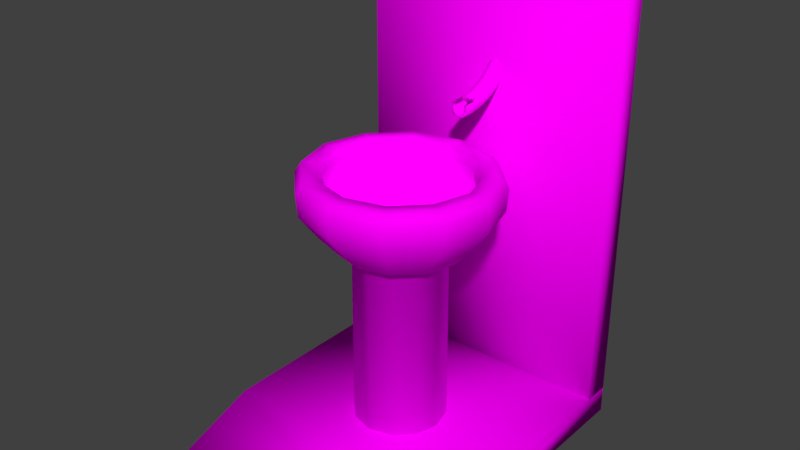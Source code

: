 # Source: fountain.blend  (saved by Blender 2.79.0; exported with 4.5.12 LTS)
import bpy
from mathutils import Matrix  # noqa: F401  (used for matrix-valued properties, if any)

bpy.ops.wm.read_factory_settings(use_empty=True)
scene = bpy.context.scene
scene.name = 'Scene'

# ---- collections
col_collection_1 = bpy.data.collections.new('Collection 1'); scene.collection.children.link(col_collection_1)

# ---- images (referenced by path relative to the original .blend; pixels are not part of the script)
import os
ASSET_DIR = os.environ.get("B2B_ASSET_DIR", "")  # directory of the original .blend (textures are referenced by path, not embedded)
HERE = os.path.dirname(os.path.abspath(__file__))  # packed textures are extracted next to this script under _unpacked/

def load_image(name, relpath, width, height, colorspace="sRGB"):
    """Load a texture the original file referenced (path relative to the .blend, or extracted next to this script)."""
    p = next((c for c in (os.path.join(HERE, relpath), os.path.join(ASSET_DIR, relpath)) if relpath and os.path.exists(c)), "")
    if p:
        img = bpy.data.images.load(p, check_existing=True)
        img.name = name
    else:  # same state as the original file: an image datablock whose file is absent (Cycles renders it pink)
        img = bpy.data.images.new(name, width, height)
        img.source = "FILE"
        img.filepath = "//" + (relpath or name)
    img.colorspace_settings.name = colorspace
    return img
img_marbre5_jpg = load_image('marbre5.jpg', 'marbre5.jpg', 1024, 1024, 'sRGB')

# ---- materials (node trees are filled in below, after node groups)
mat_material = bpy.data.materials.new('Material')
mat_material.alpha_threshold = 0.0
mat_material.roughness = 0.5

# ---- material node trees
mat_material.use_nodes = True; mat_material.node_tree.nodes.clear()
_N = mat_material.node_tree.nodes; _L = mat_material.node_tree.links
n0 = _N.new('ShaderNodeOutputMaterial'); n0.name = 'Material Output'; n0.location = (300, 300)
n1 = _N.new('ShaderNodeBsdfDiffuse'); n1.name = 'Diffuse BSDF'; n1.location = (10, 300)
n2 = _N.new('ShaderNodeTexImage'); n2.name = 'Image Texture'; n2.location = (-180, 300)
n2.width = 140
n2.image = img_marbre5_jpg
_L.new(n1.outputs[0], n0.inputs[0])
_L.new(n2.outputs[0], n1.inputs[0])
n0.is_active_output = True

# ---- world
world_world = bpy.data.worlds.new('World'); scene.world = world_world
world_world.color = (0.05088, 0.05088, 0.05088)
world_world.use_sun_shadow = False
world_world.sun_shadow_jitter_overblur = 0.0
world_world.cycles.sampling_method = 'MANUAL'

# ---- meshes
me_cylinder_002 = bpy.data.meshes.new('Cylinder.002')
me_cylinder_002.from_pydata([(0.1744, -0.1109, -0.8994), (0.1744, -0.1061, -0.1321), (0.1007, -0.1846, -0.8994), (0.1007, -0.1804, -0.1321), (1.029e-07, -0.2116, -0.8994), (1.027e-07, -0.2076, -0.1321), (-0.1007, -0.1846, -0.8994), (-0.1007, -0.1804, -0.1321), (-0.1744, -0.1109, -0.8994), (-0.1744, -0.1061, -0.1321), (0.235, -0.1349, -0.1018), (0.1357, -0.2346, -0.1018), (1.283e-07, -0.2712, -0.1018), (-0.1357, -0.2346, -0.1018), (-0.235, -0.1349, -0.1018), (0.3017, -0.1691, -0.02035), (0.1742, -0.2966, -0.02035), (1.548e-07, -0.3433, -0.02035), (-0.1742, -0.2966, -0.02035), (-0.3017, -0.1691, -0.02035), (0.3672, -0.2069, 0.08099), (0.212, -0.3621, 0.08098), (1.815e-07, -0.4189, 0.08097), (-0.212, -0.3621, 0.08098), (-0.3672, -0.2069, 0.08099), (0.3743, -0.211, 0.1754), (0.2161, -0.3693, 0.1754), (1.845e-07, -0.4272, 0.1754), (-0.2161, -0.3693, 0.1754), (-0.3743, -0.211, 0.1754), (0.3482, -0.1971, 0.2208), (0.201, -0.3444, 0.2208), (1.736e-07, -0.3983, 0.2208), (-0.201, -0.3444, 0.2208), (-0.3482, -0.1971, 0.2208), (0.2894, -0.1663, 0.2208), (0.1671, -0.2891, 0.2208), (1.471e-07, -0.3341, 0.2208), (-0.1671, -0.2891, 0.2208), (-0.2894, -0.1663, 0.2208), (0.2762, -0.159, 0.1746), (0.1595, -0.2764, 0.1746), (1.416e-07, -0.3193, 0.1746), (-0.1595, -0.2764, 0.1746), (-0.2762, -0.159, 0.1746), (0.2924, -0.1672, 0.1179), (0.1688, -0.2911, 0.1179), (1.488e-07, -0.3365, 0.1179), (-0.1688, -0.2911, 0.1179), (-0.2924, -0.1672, 0.1179), (0.2629, -0.1509, 0.07369), (0.1518, -0.2623, 0.0737), (1.363e-07, -0.303, 0.0737), (-0.1518, -0.2623, 0.0737), (-0.2629, -0.1509, 0.07369), (0.2153, -0.1236, 0.02582), (0.1243, -0.2151, 0.02582), (1.17e-07, -0.2485, 0.02582), (-0.1243, -0.2151, 0.02582), (-0.2153, -0.1236, 0.02582), (0.1407, -0.08698, -0.01161), (0.08121, -0.1472, -0.01161), (8.524e-08, -0.1692, -0.01161), (-0.08121, -0.1472, -0.01161), (-0.1407, -0.08698, -0.01161), (0.0522, -0.0404, -0.05279), (0.03014, -0.06247, -0.05279), (4.581e-08, -0.07054, -0.05279), (-0.03014, -0.06247, -0.05279), (-0.0522, -0.0404, -0.05279), (-0.2013, -0.01027, -0.8994), (-0.2013, -0.01027, -0.1321), (0.2013, -0.01027, -0.8994), (0.2013, -0.01027, -0.1321), (0.1744, 0.09041, -0.8994), (0.1744, 0.08555, -0.1321), (0.1007, 0.1641, -0.8994), (0.1007, 0.1599, -0.1321), (8.526e-08, 0.1911, -0.8994), (8.543e-08, 0.1871, -0.1321), (-0.1007, 0.1641, -0.8994), (-0.1007, 0.1599, -0.1321), (-0.1744, 0.09041, -0.8994), (-0.1744, 0.08555, -0.1321), (-0.2714, -0.01027, -0.1018), (0.2714, -0.01027, -0.1018), (0.235, 0.1144, -0.1018), (0.1357, 0.2141, -0.1018), (1.055e-07, 0.2506, -0.1018), (-0.1357, 0.2141, -0.1018), (-0.235, 0.1144, -0.1018), (-0.3483, -0.01027, -0.02035), (0.3476, -0.01027, -0.02293), (0.3017, 0.1486, -0.02035), (0.1742, 0.2761, -0.02035), (1.257e-07, 0.3227, -0.02035), (-0.1742, 0.2761, -0.02035), (-0.3017, 0.1486, -0.02035), (-0.424, -0.01027, 0.081), (0.424, -0.01027, 0.081), (0.3672, 0.1864, 0.08099), (0.212, 0.3416, 0.08098), (1.458e-07, 0.3984, 0.08097), (-0.212, 0.3416, 0.08098), (-0.3672, 0.1864, 0.08099), (-0.4322, -0.01027, 0.1755), (0.4322, -0.01027, 0.1755), (0.3743, 0.1905, 0.1754), (0.2161, 0.3487, 0.1754), (1.481e-07, 0.4066, 0.1754), (-0.2161, 0.3487, 0.1754), (-0.3743, 0.1905, 0.1754), (-0.4021, -0.01027, 0.2208), (0.4021, -0.01027, 0.2208), (0.3482, 0.1766, 0.2208), (0.201, 0.3238, 0.2208), (1.397e-07, 0.3777, 0.2208), (-0.201, 0.3238, 0.2208), (-0.3482, 0.1766, 0.2208), (-0.3342, -0.01027, 0.2208), (0.3342, -0.01027, 0.2208), (0.2894, 0.1458, 0.2208), (0.1671, 0.2686, 0.2208), (1.188e-07, 0.3135, 0.2208), (-0.1671, 0.2686, 0.2208), (-0.2894, 0.1458, 0.2208), (-0.3189, -0.01027, 0.1747), (0.3189, -0.01027, 0.1747), (0.2762, 0.1385, 0.1746), (0.1595, 0.2558, 0.1746), (1.146e-07, 0.2988, 0.1746), (-0.1595, 0.2558, 0.1746), (-0.2762, 0.1385, 0.1746), (-0.3376, -0.01027, 0.1179), (0.3376, -0.01027, 0.1179), (0.2924, 0.1466, 0.1179), (0.1688, 0.2706, 0.1179), (1.203e-07, 0.316, 0.1179), (-0.1688, 0.2706, 0.1179), (-0.2924, 0.1466, 0.1179), (-0.3036, -0.01027, 0.07368), (0.3073, -0.01027, 0.07615), (0.2629, 0.1304, 0.07369), (0.1518, 0.2418, 0.0737), (1.107e-07, 0.2825, 0.0737), (-0.1518, 0.2418, 0.0737), (-0.2629, 0.1304, 0.07369), (-0.2486, -0.01027, 0.02582), (0.2486, -0.01027, 0.02582), (0.2153, 0.103, 0.02582), (0.1243, 0.1945, 0.02582), (9.619e-08, 0.228, 0.02582), (-0.1243, 0.1945, 0.02582), (-0.2153, 0.103, 0.02582), (-0.1624, -0.01027, -0.01161), (0.1624, -0.01027, -0.01161), (0.1407, 0.06645, -0.01161), (0.08121, 0.1267, -0.01161), (7.134e-08, 0.1487, -0.01161), (-0.08121, 0.1267, -0.01161), (-0.1407, 0.06645, -0.01161), (-0.06028, -0.01027, -0.05279), (0.06028, -0.01027, -0.05279), (0.0522, 0.01987, -0.05279), (0.03014, 0.04194, -0.05279), (4.054e-08, 0.05001, -0.05279), (-0.03014, 0.04194, -0.05279), (-0.0522, 0.01987, -0.05279), (-0.006284, 0.3195, 0.3817), (-0.006284, 0.5867, 0.5087), (-0.005536, 0.3189, 0.3741), (-0.005536, 0.5866, 0.4983), (-0.003321, 0.3183, 0.3668), (-0.003321, 0.5865, 0.4882), (0.0002756, 0.3178, 0.3601), (0.0002756, 0.5864, 0.479), (0.005116, 0.3174, 0.3543), (0.005116, 0.5863, 0.4708), (0.01101, 0.317, 0.3494), (0.01101, 0.5862, 0.4642), (0.01774, 0.3167, 0.3458), (0.01774, 0.5861, 0.4592), (0.02505, 0.3166, 0.3436), (0.02505, 0.5861, 0.4562), (0.03264, 0.3165, 0.3429), (0.03264, 0.5861, 0.4551), (0.04023, 0.3166, 0.3436), (0.04023, 0.5861, 0.4562), (0.04754, 0.3167, 0.3458), (0.04754, 0.5861, 0.4592), (0.05427, 0.317, 0.3494), (0.05427, 0.5862, 0.4642), (0.06016, 0.3174, 0.3543), (0.06016, 0.5863, 0.4708), (0.065, 0.3178, 0.3601), (0.065, 0.5864, 0.479), (0.0686, 0.3183, 0.3668), (0.0686, 0.5865, 0.4882), (0.07082, 0.3189, 0.3741), (0.07082, 0.5866, 0.4983), (0.07156, 0.3195, 0.3817), (0.07156, 0.5867, 0.5087), (0.07082, 0.3201, 0.3893), (0.07082, 0.5868, 0.5192), (0.0686, 0.3206, 0.3965), (0.0686, 0.5869, 0.5293), (0.065, 0.3211, 0.4033), (0.065, 0.587, 0.5385), (0.06016, 0.5871, 0.5467), (0.05426, 0.5872, 0.5533), (0.04754, 0.5872, 0.5583), (0.04023, 0.5873, 0.5613), (0.03264, 0.5873, 0.5624), (0.02505, 0.5873, 0.5613), (0.01774, 0.5872, 0.5583), (0.01101, 0.5872, 0.5533), (0.005116, 0.5871, 0.5467), (0.0002756, 0.3211, 0.4033), (0.0002756, 0.587, 0.5385), (-0.003321, 0.3206, 0.3965), (-0.003321, 0.5869, 0.5293), (-0.005536, 0.3201, 0.3893), (-0.005536, 0.5868, 0.5192), (-0.006284, 0.371, 0.3822), (-0.006284, 0.4217, 0.3917), (-0.006284, 0.47, 0.4097), (-0.006284, 0.5144, 0.4358), (-0.006284, 0.5537, 0.4691), (-0.005536, 0.5591, 0.4638), (-0.005536, 0.5188, 0.4296), (-0.005536, 0.4732, 0.4028), (-0.005536, 0.4237, 0.3843), (-0.005536, 0.3718, 0.3747), (-0.003321, 0.5643, 0.4586), (-0.003321, 0.5231, 0.4236), (-0.003321, 0.4764, 0.3962), (-0.003321, 0.4257, 0.3773), (-0.003321, 0.3725, 0.3674), (0.0002756, 0.5691, 0.4539), (0.0002756, 0.527, 0.4181), (0.0002756, 0.4793, 0.3901), (0.0002756, 0.4275, 0.3708), (0.0002756, 0.3731, 0.3607), (0.005116, 0.5733, 0.4498), (0.005116, 0.5304, 0.4133), (0.005116, 0.4818, 0.3848), (0.005116, 0.429, 0.3651), (0.005116, 0.3737, 0.3548), (0.01101, 0.5767, 0.4463), (0.01101, 0.5332, 0.4094), (0.01101, 0.4839, 0.3804), (0.01101, 0.4303, 0.3605), (0.01101, 0.3742, 0.35), (0.01774, 0.5793, 0.4438), (0.01774, 0.5353, 0.4064), (0.01774, 0.4854, 0.3772), (0.01774, 0.4313, 0.357), (0.01774, 0.3745, 0.3464), (0.02505, 0.5809, 0.4423), (0.02505, 0.5365, 0.4046), (0.02505, 0.4864, 0.3752), (0.02505, 0.4319, 0.3549), (0.02505, 0.3747, 0.3442), (0.03264, 0.5814, 0.4417), (0.03264, 0.537, 0.404), (0.03264, 0.4867, 0.3745), (0.03264, 0.4321, 0.3541), (0.03264, 0.3748, 0.3435), (0.04023, 0.5809, 0.4423), (0.04023, 0.5365, 0.4046), (0.04023, 0.4864, 0.3752), (0.04023, 0.4319, 0.3549), (0.04023, 0.3747, 0.3442), (0.04754, 0.5793, 0.4438), (0.04754, 0.5353, 0.4064), (0.04754, 0.4854, 0.3772), (0.04754, 0.4313, 0.357), (0.04754, 0.3745, 0.3464), (0.05427, 0.5767, 0.4463), (0.05427, 0.5332, 0.4094), (0.05427, 0.4839, 0.3804), (0.05427, 0.4303, 0.3605), (0.05427, 0.3742, 0.35), (0.06016, 0.5733, 0.4498), (0.06016, 0.5304, 0.4133), (0.06016, 0.4818, 0.3848), (0.06016, 0.429, 0.3651), (0.06016, 0.3737, 0.3548), (0.065, 0.5691, 0.4539), (0.065, 0.527, 0.4181), (0.065, 0.4793, 0.3901), (0.065, 0.4275, 0.3708), (0.065, 0.3731, 0.3607), (0.0686, 0.5643, 0.4586), (0.0686, 0.5231, 0.4236), (0.0686, 0.4764, 0.3962), (0.0686, 0.4257, 0.3773), (0.0686, 0.3725, 0.3674), (0.07082, 0.5591, 0.4638), (0.07082, 0.5188, 0.4296), (0.07082, 0.4732, 0.4028), (0.07082, 0.4237, 0.3843), (0.07082, 0.3718, 0.3747), (0.07156, 0.5537, 0.4691), (0.07156, 0.5144, 0.4358), (0.07156, 0.47, 0.4097), (0.07156, 0.4217, 0.3917), (0.07156, 0.371, 0.3822), (0.07082, 0.5483, 0.4745), (0.07082, 0.5101, 0.4419), (0.07082, 0.4667, 0.4165), (0.07082, 0.4197, 0.399), (0.07082, 0.3703, 0.3898), (0.0686, 0.5432, 0.4796), (0.0686, 0.5058, 0.4479), (0.0686, 0.4636, 0.4231), (0.0686, 0.4177, 0.406), (0.0686, 0.3696, 0.3971), (0.065, 0.5384, 0.4843), (0.065, 0.5019, 0.4534), (0.065, 0.4607, 0.4292), (0.065, 0.4159, 0.4125), (0.065, 0.3689, 0.4038), (0.06016, 0.5342, 0.4885), (0.06016, 0.4985, 0.4582), (0.06016, 0.4582, 0.4345), (0.06016, 0.4143, 0.4182), (0.06016, 0.3683, 0.4096), (0.05427, 0.5307, 0.4919), (0.05427, 0.4957, 0.4621), (0.05427, 0.4561, 0.4389), (0.05427, 0.413, 0.4228), (0.05427, 0.3679, 0.4144), (0.04754, 0.5282, 0.4944), (0.04754, 0.4936, 0.4651), (0.04754, 0.4545, 0.4421), (0.04754, 0.4121, 0.4263), (0.04754, 0.3675, 0.418), (0.04023, 0.5266, 0.496), (0.04023, 0.4924, 0.4669), (0.04023, 0.4536, 0.4442), (0.04023, 0.4115, 0.4284), (0.04023, 0.3673, 0.4202), (0.03264, 0.5261, 0.4965), (0.03264, 0.4919, 0.4675), (0.03264, 0.4533, 0.4448), (0.03264, 0.4113, 0.4292), (0.03264, 0.3672, 0.421), (0.02505, 0.5266, 0.496), (0.02505, 0.4924, 0.4669), (0.02505, 0.4536, 0.4442), (0.02505, 0.4115, 0.4284), (0.02505, 0.3673, 0.4202), (0.01774, 0.5282, 0.4944), (0.01774, 0.4936, 0.4651), (0.01774, 0.4545, 0.4421), (0.01774, 0.4121, 0.4263), (0.01774, 0.3675, 0.418), (0.01101, 0.5307, 0.4919), (0.01101, 0.4957, 0.4621), (0.01101, 0.4561, 0.4389), (0.01101, 0.413, 0.4228), (0.01101, 0.3679, 0.4144), (0.005116, 0.5342, 0.4885), (0.005116, 0.4985, 0.4582), (0.005116, 0.4582, 0.4345), (0.005116, 0.4143, 0.4182), (0.005116, 0.3683, 0.4096), (0.0002756, 0.5384, 0.4843), (0.0002756, 0.5019, 0.4534), (0.0002756, 0.4607, 0.4292), (0.0002756, 0.4159, 0.4125), (0.0002756, 0.3689, 0.4038), (-0.003321, 0.5432, 0.4796), (-0.003321, 0.5058, 0.4479), (-0.003321, 0.4636, 0.4231), (-0.003321, 0.4177, 0.406), (-0.003321, 0.3696, 0.3971), (-0.005536, 0.5483, 0.4745), (-0.005536, 0.5101, 0.4419), (-0.005536, 0.4667, 0.4165), (-0.005536, 0.4197, 0.399), (-0.005536, 0.3703, 0.3898), (0.007857, 0.3195, 0.3817), (0.008333, 0.3191, 0.3769), (0.009744, 0.3188, 0.3722), (0.01203, 0.3184, 0.368), (0.01512, 0.3181, 0.3642), (0.01887, 0.3179, 0.3612), (0.02316, 0.3177, 0.3589), (0.02781, 0.3176, 0.3575), (0.03264, 0.3176, 0.357), (0.03747, 0.3176, 0.3575), (0.04212, 0.3177, 0.3589), (0.04641, 0.3179, 0.3612), (0.05016, 0.3181, 0.3642), (0.05325, 0.3184, 0.368), (0.05554, 0.3188, 0.3722), (0.05695, 0.3191, 0.3769), (0.05742, 0.3195, 0.3817), (0.05695, 0.3198, 0.3865), (0.05554, 0.3202, 0.3912), (0.05325, 0.3205, 0.3954), (0.01203, 0.3205, 0.3954), (0.009744, 0.3202, 0.3912), (0.008333, 0.3198, 0.3865), (0.007857, 0.3642, 0.3846), (0.008333, 0.3638, 0.3798), (0.009744, 0.3635, 0.3751), (0.01203, 0.3631, 0.3709), (0.01512, 0.3628, 0.3671), (0.01887, 0.3626, 0.364), (0.02316, 0.3624, 0.3618), (0.02781, 0.3623, 0.3603), (0.03264, 0.3623, 0.3599), (0.03747, 0.3623, 0.3603), (0.04212, 0.3624, 0.3618), (0.04641, 0.3626, 0.364), (0.05016, 0.3628, 0.3671), (0.05325, 0.3631, 0.3709), (0.05554, 0.3635, 0.3751), (0.05695, 0.3638, 0.3798), (0.05742, 0.3642, 0.3846), (0.05695, 0.3645, 0.3894), (0.05554, 0.3649, 0.394), (0.05325, 0.3652, 0.3983), (0.05016, 0.3655, 0.4021), (0.04641, 0.3657, 0.4051), (0.04212, 0.3659, 0.4074), (0.03747, 0.366, 0.4088), (0.03264, 0.3661, 0.4093), (0.02781, 0.366, 0.4088), (0.02316, 0.3659, 0.4074), (0.01887, 0.3657, 0.4051), (0.01512, 0.3655, 0.4021), (0.01203, 0.3652, 0.3983), (0.009744, 0.3649, 0.394), (0.008333, 0.3645, 0.3894), (0.01154, 0.4039, 0.3846), (0.01195, 0.4036, 0.3805), (0.01315, 0.4033, 0.3765), (0.0151, 0.403, 0.3729), (0.01772, 0.4028, 0.3697), (0.02092, 0.4026, 0.3671), (0.02457, 0.4024, 0.3651), (0.02852, 0.4023, 0.3639), (0.03264, 0.4023, 0.3635), (0.03676, 0.4023, 0.3639), (0.04071, 0.4024, 0.3651), (0.04436, 0.4026, 0.3671), (0.04756, 0.4028, 0.3697), (0.05018, 0.403, 0.3729), (0.05213, 0.4033, 0.3765), (0.05333, 0.4036, 0.3805), (0.05374, 0.4039, 0.3846), (0.05333, 0.4042, 0.3887), (0.05213, 0.4045, 0.3926), (0.05018, 0.4048, 0.3963), (0.04756, 0.405, 0.3995), (0.04436, 0.4052, 0.4021), (0.04071, 0.4054, 0.404), (0.03676, 0.4055, 0.4052), (0.03264, 0.4055, 0.4056), (0.02852, 0.4055, 0.4052), (0.02457, 0.4054, 0.404), (0.02092, 0.4052, 0.4021), (0.01772, 0.405, 0.3995), (0.0151, 0.4048, 0.3963), (0.01315, 0.4045, 0.3926), (0.01195, 0.4042, 0.3887), (0.6, 0.5543, -0.8994), (0.6, 0.5543, 0.9806), (-0.6, 0.5543, -0.8994), (-0.6, 0.5543, 0.9806), (0.6, 0.6742, -0.8994), (0.6, 0.6742, 0.9806), (-0.6, 0.6742, -0.8994), (-0.6, 0.6742, 0.9806), (0.6, -0.3591, -0.8994), (0.6, 0.6742, -0.8994), (-0.6, -0.3591, -0.8994), (-0.6, 0.6742, -0.8994), (0.6, -0.6946, -1.019), (0.6, 0.6742, -1.019), (-0.6, -0.6946, -1.019), (-0.6, 0.6742, -1.019)], [], [(72, 73, 1, 0), (0, 1, 3, 2), (2, 3, 5, 4), (4, 5, 7, 6), (3, 1, 10, 11), (6, 7, 9, 8), (8, 9, 71, 70), (70, 72, 0, 2, 4, 6, 8), (1, 73, 85, 10), (71, 9, 14, 84), (9, 7, 13, 14), (7, 5, 12, 13), (5, 3, 11, 12), (84, 14, 19, 91), (12, 11, 16, 17), (13, 12, 17, 18), (10, 85, 92, 15), (14, 13, 18, 19), (11, 10, 15, 16), (21, 20, 25, 26), (91, 19, 24, 98), (17, 16, 21, 22), (18, 17, 22, 23), (15, 92, 99, 20), (19, 18, 23, 24), (16, 15, 20, 21), (98, 24, 29, 105), (22, 21, 26, 27), (23, 22, 27, 28), (20, 99, 106, 25), (24, 23, 28, 29), (34, 33, 38, 39), (26, 25, 30, 31), (105, 29, 34, 112), (27, 26, 31, 32), (28, 27, 32, 33), (25, 106, 113, 30), (29, 28, 33, 34), (31, 30, 35, 36), (112, 34, 39, 119), (32, 31, 36, 37), (33, 32, 37, 38), (30, 113, 120, 35), (39, 38, 43, 44), (36, 35, 40, 41), (119, 39, 44, 126), (37, 36, 41, 42), (38, 37, 42, 43), (35, 120, 127, 40), (45, 134, 141, 50), (44, 43, 48, 49), (41, 40, 45, 46), (126, 44, 49, 133), (42, 41, 46, 47), (43, 42, 47, 48), (40, 127, 134, 45), (50, 141, 148, 55), (49, 48, 53, 54), (46, 45, 50, 51), (133, 49, 54, 140), (47, 46, 51, 52), (48, 47, 52, 53), (58, 57, 62, 63), (54, 53, 58, 59), (51, 50, 55, 56), (140, 54, 59, 147), (52, 51, 56, 57), (53, 52, 57, 58), (55, 148, 155, 60), (59, 58, 63, 64), (56, 55, 60, 61), (147, 59, 64, 154), (57, 56, 61, 62), (64, 63, 68, 69), (61, 60, 65, 66), (154, 64, 69, 161), (62, 61, 66, 67), (63, 62, 67, 68), (60, 155, 162, 65), (162, 161, 69, 68, 67, 66, 65), (72, 74, 75, 73), (74, 76, 77, 75), (76, 78, 79, 77), (78, 80, 81, 79), (77, 87, 86, 75), (80, 82, 83, 81), (82, 70, 71, 83), (70, 82, 80, 78, 76, 74, 72), (75, 86, 85, 73), (71, 84, 90, 83), (83, 90, 89, 81), (81, 89, 88, 79), (79, 88, 87, 77), (84, 91, 97, 90), (88, 95, 94, 87), (89, 96, 95, 88), (86, 93, 92, 85), (90, 97, 96, 89), (87, 94, 93, 86), (101, 108, 107, 100), (91, 98, 104, 97), (95, 102, 101, 94), (96, 103, 102, 95), (93, 100, 99, 92), (97, 104, 103, 96), (94, 101, 100, 93), (98, 105, 111, 104), (102, 109, 108, 101), (103, 110, 109, 102), (100, 107, 106, 99), (104, 111, 110, 103), (118, 125, 124, 117), (108, 115, 114, 107), (105, 112, 118, 111), (109, 116, 115, 108), (110, 117, 116, 109), (107, 114, 113, 106), (111, 118, 117, 110), (115, 122, 121, 114), (112, 119, 125, 118), (116, 123, 122, 115), (117, 124, 123, 116), (114, 121, 120, 113), (125, 132, 131, 124), (122, 129, 128, 121), (119, 126, 132, 125), (123, 130, 129, 122), (124, 131, 130, 123), (121, 128, 127, 120), (135, 142, 141, 134), (132, 139, 138, 131), (129, 136, 135, 128), (126, 133, 139, 132), (130, 137, 136, 129), (131, 138, 137, 130), (128, 135, 134, 127), (142, 149, 148, 141), (139, 146, 145, 138), (136, 143, 142, 135), (133, 140, 146, 139), (137, 144, 143, 136), (138, 145, 144, 137), (152, 159, 158, 151), (146, 153, 152, 145), (143, 150, 149, 142), (140, 147, 153, 146), (144, 151, 150, 143), (145, 152, 151, 144), (149, 156, 155, 148), (153, 160, 159, 152), (150, 157, 156, 149), (147, 154, 160, 153), (151, 158, 157, 150), (160, 167, 166, 159), (157, 164, 163, 156), (154, 161, 167, 160), (158, 165, 164, 157), (159, 166, 165, 158), (156, 163, 162, 155), (162, 163, 164, 165, 166, 167, 161), (227, 169, 171, 228), (228, 171, 173, 233), (233, 173, 175, 238), (238, 175, 177, 243), (243, 177, 179, 248), (248, 179, 181, 253), (253, 181, 183, 258), (258, 183, 185, 263), (263, 185, 187, 268), (268, 187, 189, 273), (273, 189, 191, 278), (278, 191, 193, 283), (283, 193, 195, 288), (288, 195, 197, 293), (293, 197, 199, 298), (298, 199, 201, 303), (303, 201, 203, 308), (308, 203, 205, 313), (313, 205, 207, 318), (318, 207, 208, 323), (323, 208, 209, 328), (328, 209, 210, 333), (333, 210, 211, 338), (338, 211, 212, 343), (343, 212, 213, 348), (348, 213, 214, 353), (353, 214, 215, 358), (358, 215, 216, 363), (363, 216, 218, 368), (368, 218, 220, 373), (171, 169, 222, 220, 218, 216, 215, 214, 213, 212, 211, 210, 209, 208, 207, 205, 203, 201, 199, 197, 195, 193, 191, 189, 187, 185, 183, 181, 179, 177, 175, 173), (373, 220, 222, 378), (378, 222, 169, 227), (198, 200, 399, 398), (221, 382, 223, 168), (382, 381, 224, 223), (381, 380, 225, 224), (380, 379, 226, 225), (379, 378, 227, 226), (219, 377, 382, 221), (377, 376, 381, 382), (376, 375, 380, 381), (375, 374, 379, 380), (374, 373, 378, 379), (217, 372, 377, 219), (372, 371, 376, 377), (371, 370, 375, 376), (370, 369, 374, 375), (369, 368, 373, 374), (367, 366, 371, 372), (366, 365, 370, 371), (365, 364, 369, 370), (364, 363, 368, 369), (362, 361, 366, 367), (361, 360, 365, 366), (360, 359, 364, 365), (359, 358, 363, 364), (357, 356, 361, 362), (356, 355, 360, 361), (355, 354, 359, 360), (354, 353, 358, 359), (352, 351, 356, 357), (351, 350, 355, 356), (350, 349, 354, 355), (349, 348, 353, 354), (347, 346, 351, 352), (346, 345, 350, 351), (345, 344, 349, 350), (344, 343, 348, 349), (342, 341, 346, 347), (341, 340, 345, 346), (340, 339, 344, 345), (339, 338, 343, 344), (337, 336, 341, 342), (336, 335, 340, 341), (335, 334, 339, 340), (334, 333, 338, 339), (332, 331, 336, 337), (331, 330, 335, 336), (330, 329, 334, 335), (329, 328, 333, 334), (327, 326, 331, 332), (326, 325, 330, 331), (325, 324, 329, 330), (324, 323, 328, 329), (322, 321, 326, 327), (321, 320, 325, 326), (320, 319, 324, 325), (319, 318, 323, 324), (204, 317, 322, 206), (317, 316, 321, 322), (316, 315, 320, 321), (315, 314, 319, 320), (314, 313, 318, 319), (202, 312, 317, 204), (312, 311, 316, 317), (311, 310, 315, 316), (310, 309, 314, 315), (309, 308, 313, 314), (200, 307, 312, 202), (307, 306, 311, 312), (306, 305, 310, 311), (305, 304, 309, 310), (304, 303, 308, 309), (198, 302, 307, 200), (302, 301, 306, 307), (301, 300, 305, 306), (300, 299, 304, 305), (299, 298, 303, 304), (196, 297, 302, 198), (297, 296, 301, 302), (296, 295, 300, 301), (295, 294, 299, 300), (294, 293, 298, 299), (194, 292, 297, 196), (292, 291, 296, 297), (291, 290, 295, 296), (290, 289, 294, 295), (289, 288, 293, 294), (192, 287, 292, 194), (287, 286, 291, 292), (286, 285, 290, 291), (285, 284, 289, 290), (284, 283, 288, 289), (190, 282, 287, 192), (282, 281, 286, 287), (281, 280, 285, 286), (280, 279, 284, 285), (279, 278, 283, 284), (188, 277, 282, 190), (277, 276, 281, 282), (276, 275, 280, 281), (275, 274, 279, 280), (274, 273, 278, 279), (186, 272, 277, 188), (272, 271, 276, 277), (271, 270, 275, 276), (270, 269, 274, 275), (269, 268, 273, 274), (184, 267, 272, 186), (267, 266, 271, 272), (266, 265, 270, 271), (265, 264, 269, 270), (264, 263, 268, 269), (182, 262, 267, 184), (262, 261, 266, 267), (261, 260, 265, 266), (260, 259, 264, 265), (259, 258, 263, 264), (180, 257, 262, 182), (257, 256, 261, 262), (256, 255, 260, 261), (255, 254, 259, 260), (254, 253, 258, 259), (178, 252, 257, 180), (252, 251, 256, 257), (251, 250, 255, 256), (250, 249, 254, 255), (249, 248, 253, 254), (176, 247, 252, 178), (247, 246, 251, 252), (246, 245, 250, 251), (245, 244, 249, 250), (244, 243, 248, 249), (174, 242, 247, 176), (242, 241, 246, 247), (241, 240, 245, 246), (240, 239, 244, 245), (239, 238, 243, 244), (172, 237, 242, 174), (237, 236, 241, 242), (236, 235, 240, 241), (235, 234, 239, 240), (234, 233, 238, 239), (170, 232, 237, 172), (232, 231, 236, 237), (231, 230, 235, 236), (230, 229, 234, 235), (229, 228, 233, 234), (168, 223, 232, 170), (223, 224, 231, 232), (224, 225, 230, 231), (225, 226, 229, 230), (226, 227, 228, 229), (172, 174, 386, 385), (190, 192, 395, 394), (217, 219, 404, 403), (182, 184, 391, 390), (200, 202, 400, 399), (174, 176, 387, 386), (192, 194, 396, 395), (219, 221, 405, 404), (184, 186, 392, 391), (202, 204, 401, 400), (176, 178, 388, 387), (194, 196, 397, 396), (168, 170, 384, 383), (221, 168, 383, 405), (186, 188, 393, 392), (204, 206, 402, 401), (178, 180, 389, 388), (196, 198, 398, 397), (170, 172, 385, 384), (188, 190, 394, 393), (180, 182, 390, 389), (429, 430, 462, 461), (389, 390, 413, 412), (390, 391, 414, 413), (391, 392, 415, 414), (392, 393, 416, 415), (393, 394, 417, 416), (394, 395, 418, 417), (395, 396, 419, 418), (396, 397, 420, 419), (383, 384, 407, 406), (397, 398, 421, 420), (384, 385, 408, 407), (398, 399, 422, 421), (385, 386, 409, 408), (403, 404, 436, 435), (399, 400, 423, 422), (386, 387, 410, 409), (404, 405, 437, 436), (400, 401, 424, 423), (387, 388, 411, 410), (405, 383, 406, 437), (401, 402, 425, 424), (388, 389, 412, 411), (362, 435, 403), (327, 206, 332), (332, 402, 425), (217, 362, 403), (337, 342, 428), (362, 217, 367), (367, 217, 372), (337, 426, 332), (426, 425, 332), (206, 402, 332), (426, 337, 427), (427, 337, 428), (347, 429, 342), (434, 433, 357), (430, 429, 347), (352, 431, 347), (327, 322, 206), (357, 432, 352), (429, 428, 342), (433, 432, 357), (362, 434, 357), (431, 430, 347), (435, 434, 362), (432, 431, 352), (438, 439, 440, 441, 442, 443, 444, 445, 446, 447, 448, 449, 450, 451, 452, 453, 454, 455, 456, 457, 458, 459, 460, 461, 462, 463, 464, 465, 466, 467, 468, 469), (416, 417, 449, 448), (430, 431, 463, 462), (417, 418, 450, 449), (431, 432, 464, 463), (418, 419, 451, 450), (432, 433, 465, 464), (419, 420, 452, 451), (406, 407, 439, 438), (433, 434, 466, 465), (420, 421, 453, 452), (407, 408, 440, 439), (434, 435, 467, 466), (421, 422, 454, 453), (408, 409, 441, 440), (435, 436, 468, 467), (422, 423, 455, 454), (409, 410, 442, 441), (436, 437, 469, 468), (423, 424, 456, 455), (410, 411, 443, 442), (437, 406, 438, 469), (424, 425, 457, 456), (411, 412, 444, 443), (425, 426, 458, 457), (412, 413, 445, 444), (426, 427, 459, 458), (413, 414, 446, 445), (427, 428, 460, 459), (414, 415, 447, 446), (428, 429, 461, 460), (415, 416, 448, 447), (470, 471, 473, 472), (472, 473, 477, 476), (476, 477, 475, 474), (474, 475, 471, 470), (472, 476, 474, 470), (477, 473, 471, 475), (478, 479, 481, 480), (480, 481, 485, 484), (484, 485, 483, 482), (482, 483, 479, 478), (480, 484, 482, 478), (485, 481, 479, 483)])
me_cylinder_002.polygons.foreach_set('use_smooth', [True] * 456)
_uv = me_cylinder_002.uv_layers.new(name='UVMap')
_uv.uv.foreach_set('vector', [0.5756, 0.1587, 0.577, 0.03123, 0.6053, 0.03275, 0.6053, 0.1602, 0.6277, 0.03576, 0.6277, 0.1631, 0.6053, 0.16, 0.6053, 0.03275, 0.6583, 0.03685, 0.6583, 0.1641, 0.6277, 0.163, 0.6277, 0.03576, 0.6889, 0.03576, 0.6889, 0.163, 0.6583, 0.1641, 0.6583, 0.03685, 0.7322, 0.5791, 0.7005, 0.5791, 0.6933, 0.5593, 0.736, 0.5593, 0.6889, 0.163, 0.6901, 0.03487, 0.7129, 0.03463, 0.7114, 0.1628, 0.7114, 0.1628, 0.7129, 0.03463, 0.7421, 0.03454, 0.7421, 0.1627, 0.9046, 0.1617, 0.9362, 0.03792, 0.9635, 0.05445, 0.9793, 0.08314, 0.9793, 0.1163, 0.9635, 0.145, 0.9362, 0.1617, 0.7005, 0.5791, 0.6741, 0.5944, 0.6588, 0.5789, 0.6933, 0.5593, 0.7605, 0.6852, 0.7752, 0.6577, 0.7941, 0.6652, 0.7752, 0.7013, 0.7752, 0.6577, 0.7754, 0.6244, 0.7942, 0.6205, 0.7941, 0.6652, 0.7754, 0.6244, 0.7596, 0.5957, 0.7729, 0.5818, 0.7942, 0.6205, 0.7596, 0.5957, 0.7322, 0.5791, 0.736, 0.5593, 0.7729, 0.5818, 0.7752, 0.7013, 0.7941, 0.6652, 0.8149, 0.6734, 0.7909, 0.7195, 0.7729, 0.5818, 0.736, 0.5593, 0.7403, 0.5376, 0.7876, 0.5665, 0.7942, 0.6205, 0.7729, 0.5818, 0.7876, 0.5665, 0.8149, 0.6162, 0.6933, 0.5593, 0.6588, 0.5789, 0.6417, 0.5626, 0.6856, 0.5374, 0.7941, 0.6652, 0.7942, 0.6205, 0.8149, 0.6162, 0.8149, 0.6734, 0.736, 0.5593, 0.6933, 0.5593, 0.6856, 0.5374, 0.7403, 0.5376, 0.8884, 0.6918, 0.8928, 0.6423, 0.9075, 0.6395, 0.903, 0.69, 0.7909, 0.7195, 0.8149, 0.6734, 0.8361, 0.6808, 0.8061, 0.7376, 0.7876, 0.5665, 0.7403, 0.5376, 0.7452, 0.5155, 0.8028, 0.5506, 0.8149, 0.6162, 0.7876, 0.5665, 0.8028, 0.5506, 0.8361, 0.6111, 0.6856, 0.5374, 0.6417, 0.5626, 0.6243, 0.5464, 0.6787, 0.5152, 0.8149, 0.6734, 0.8149, 0.6162, 0.8361, 0.6111, 0.8361, 0.6808, 0.7403, 0.5376, 0.6856, 0.5374, 0.6787, 0.5152, 0.7452, 0.5155, 0.9418, 0.7033, 0.9418, 0.766, 0.9267, 0.7673, 0.9267, 0.7032, 0.8884, 0.7593, 0.8884, 0.6918, 0.903, 0.69, 0.903, 0.7588, 0.8928, 0.8267, 0.8884, 0.7593, 0.903, 0.7588, 0.9075, 0.8275, 0.8586, 0.64, 0.8552, 0.7007, 0.8399, 0.7001, 0.8435, 0.6382, 0.9418, 0.766, 0.9421, 0.8158, 0.9271, 0.818, 0.9267, 0.7673, 0.6788, 0.2418, 0.7416, 0.2422, 0.7371, 0.2622, 0.6848, 0.262, 0.8368, 0.3305, 0.8368, 0.4016, 0.8275, 0.3993, 0.8275, 0.3331, 0.6217, 0.264, 0.677, 0.2323, 0.6788, 0.2418, 0.6274, 0.2713, 0.803, 0.2688, 0.8368, 0.3305, 0.8275, 0.3331, 0.7961, 0.2757, 0.7445, 0.2328, 0.803, 0.2688, 0.7961, 0.2757, 0.7416, 0.2422, 0.8368, 0.4016, 0.8063, 0.4595, 0.7991, 0.4531, 0.8275, 0.3993, 0.677, 0.2323, 0.7445, 0.2328, 0.7416, 0.2422, 0.6788, 0.2418, 0.8275, 0.3331, 0.8275, 0.3993, 0.8084, 0.3928, 0.8085, 0.3378, 0.6274, 0.2713, 0.6788, 0.2418, 0.6848, 0.262, 0.6419, 0.2867, 0.7961, 0.2757, 0.8275, 0.3331, 0.8085, 0.3378, 0.7824, 0.29, 0.7416, 0.2422, 0.7961, 0.2757, 0.7824, 0.29, 0.7371, 0.2622, 0.8275, 0.3993, 0.7991, 0.4531, 0.7846, 0.4378, 0.8084, 0.3928, 0.9347, 0.4761, 0.9374, 0.5186, 0.9305, 0.5146, 0.9279, 0.4741, 0.8892, 0.3409, 0.889, 0.3796, 0.8817, 0.382, 0.8819, 0.345, 0.9347, 0.4254, 0.9347, 0.4761, 0.9279, 0.4741, 0.9278, 0.4257, 0.9093, 0.415, 0.9113, 0.4682, 0.9047, 0.4658, 0.9027, 0.415, 0.9113, 0.3619, 0.9093, 0.415, 0.9027, 0.415, 0.9047, 0.3643, 0.889, 0.3796, 0.889, 0.4292, 0.8817, 0.4292, 0.8817, 0.382, 0.7993, 0.3887, 0.7783, 0.4288, 0.7732, 0.4223, 0.7914, 0.3856, 0.9279, 0.4741, 0.9305, 0.5146, 0.921, 0.5189, 0.9183, 0.476, 0.9047, 0.4658, 0.91, 0.5029, 0.9007, 0.5081, 0.895, 0.4687, 0.9278, 0.4257, 0.9279, 0.4741, 0.9183, 0.476, 0.9183, 0.425, 0.9027, 0.415, 0.9047, 0.4658, 0.895, 0.4687, 0.893, 0.415, 0.9047, 0.3643, 0.9027, 0.415, 0.893, 0.415, 0.895, 0.3613, 0.8817, 0.382, 0.8817, 0.4292, 0.8725, 0.4292, 0.8725, 0.3794, 0.7914, 0.3856, 0.7732, 0.4223, 0.7629, 0.4101, 0.778, 0.3811, 0.6887, 0.272, 0.7355, 0.2721, 0.7339, 0.2808, 0.6919, 0.2806, 0.7993, 0.3395, 0.7993, 0.3887, 0.7914, 0.3856, 0.7914, 0.3414, 0.6506, 0.2939, 0.6887, 0.272, 0.6919, 0.2806, 0.6577, 0.3003, 0.776, 0.2969, 0.7993, 0.3395, 0.7914, 0.3414, 0.7703, 0.3031, 0.7355, 0.2721, 0.776, 0.2969, 0.7703, 0.3031, 0.7339, 0.2808, 0.731, 0.2952, 0.7608, 0.3134, 0.7464, 0.3288, 0.7269, 0.3169, 0.6919, 0.2806, 0.7339, 0.2808, 0.731, 0.2952, 0.6965, 0.2951, 0.7914, 0.3414, 0.7914, 0.3856, 0.778, 0.3811, 0.778, 0.3449, 0.6577, 0.3003, 0.6919, 0.2806, 0.6965, 0.2951, 0.6688, 0.3109, 0.7703, 0.3031, 0.7914, 0.3414, 0.778, 0.3449, 0.7608, 0.3134, 0.7339, 0.2808, 0.7703, 0.3031, 0.7608, 0.3134, 0.731, 0.2952, 0.778, 0.3811, 0.7629, 0.4101, 0.7472, 0.3926, 0.7575, 0.3731, 0.6965, 0.2951, 0.731, 0.2952, 0.7269, 0.3169, 0.7043, 0.3169, 0.778, 0.3449, 0.778, 0.3811, 0.7575, 0.3731, 0.7576, 0.3493, 0.6688, 0.3109, 0.6965, 0.2951, 0.7043, 0.3169, 0.6857, 0.3277, 0.7608, 0.3134, 0.778, 0.3449, 0.7576, 0.3493, 0.7464, 0.3288, 0.7043, 0.3169, 0.7269, 0.3169, 0.7212, 0.3435, 0.7129, 0.3434, 0.7576, 0.3493, 0.7575, 0.3731, 0.7326, 0.3643, 0.7326, 0.3555, 0.6857, 0.3277, 0.7043, 0.3169, 0.7129, 0.3434, 0.7057, 0.3478, 0.7464, 0.3288, 0.7576, 0.3493, 0.7326, 0.3555, 0.7284, 0.3479, 0.7269, 0.3169, 0.7464, 0.3288, 0.7284, 0.3479, 0.7212, 0.3435, 0.7575, 0.3731, 0.7472, 0.3926, 0.7285, 0.3718, 0.7326, 0.3643, 0.7285, 0.3718, 0.7057, 0.3478, 0.7129, 0.3434, 0.7212, 0.3435, 0.7284, 0.3479, 0.7326, 0.3555, 0.7326, 0.3643, 0.5756, 0.1587, 0.5444, 0.1589, 0.5473, 0.03145, 0.577, 0.03123, 0.5444, 0.1589, 0.5201, 0.1608, 0.5228, 0.03335, 0.5473, 0.03145, 0.7948, 0.03652, 0.8254, 0.03781, 0.8254, 0.1643, 0.7948, 0.163, 0.8254, 0.03781, 0.856, 0.03652, 0.856, 0.163, 0.8254, 0.1643, 0.6592, 0.6552, 0.6398, 0.6597, 0.6399, 0.615, 0.6594, 0.6219, 0.7948, 0.163, 0.7726, 0.1628, 0.7711, 0.03463, 0.7935, 0.03487, 0.7726, 0.1628, 0.7421, 0.1627, 0.7421, 0.03454, 0.7711, 0.03463, 0.9046, 0.1617, 0.8773, 0.1452, 0.8615, 0.1165, 0.8615, 0.08337, 0.8773, 0.05462, 0.9046, 0.03799, 0.9362, 0.03792, 0.6594, 0.6219, 0.6399, 0.615, 0.6588, 0.5789, 0.6741, 0.5944, 0.7605, 0.6852, 0.7752, 0.7013, 0.7407, 0.721, 0.7341, 0.7006, 0.7341, 0.7006, 0.7407, 0.721, 0.698, 0.7209, 0.7024, 0.7006, 0.7024, 0.7006, 0.698, 0.7209, 0.6611, 0.6985, 0.675, 0.684, 0.675, 0.684, 0.6611, 0.6985, 0.6398, 0.6597, 0.6592, 0.6552, 0.7752, 0.7013, 0.7909, 0.7195, 0.7468, 0.7445, 0.7407, 0.721, 0.6611, 0.6985, 0.6448, 0.7155, 0.6175, 0.6658, 0.6398, 0.6597, 0.698, 0.7209, 0.6922, 0.7443, 0.6448, 0.7155, 0.6611, 0.6985, 0.6399, 0.615, 0.6175, 0.6085, 0.6417, 0.5626, 0.6588, 0.5789, 0.7407, 0.721, 0.7468, 0.7445, 0.6922, 0.7443, 0.698, 0.7209, 0.6398, 0.6597, 0.6175, 0.6658, 0.6175, 0.6085, 0.6399, 0.615, 0.8586, 0.8183, 0.8435, 0.8202, 0.84, 0.7654, 0.8552, 0.7646, 0.7909, 0.7195, 0.8061, 0.7376, 0.7518, 0.7688, 0.7468, 0.7445, 0.6448, 0.7155, 0.6276, 0.7334, 0.5943, 0.6729, 0.6175, 0.6658, 0.6922, 0.7443, 0.6852, 0.7685, 0.6276, 0.7334, 0.6448, 0.7155, 0.6175, 0.6085, 0.5943, 0.6032, 0.6243, 0.5464, 0.6417, 0.5626, 0.7468, 0.7445, 0.7518, 0.7688, 0.6852, 0.7685, 0.6922, 0.7443, 0.6175, 0.6658, 0.5943, 0.6729, 0.5943, 0.6032, 0.6175, 0.6085, 0.9418, 0.7033, 0.9267, 0.7032, 0.927, 0.6395, 0.9421, 0.6408, 0.8832, 0.7087, 0.868, 0.7081, 0.8733, 0.6395, 0.8884, 0.6414, 0.8832, 0.7762, 0.868, 0.7769, 0.868, 0.7081, 0.8832, 0.7087, 0.8552, 0.7646, 0.84, 0.7654, 0.8399, 0.7001, 0.8552, 0.7007, 0.8884, 0.8259, 0.8733, 0.8275, 0.868, 0.7769, 0.8832, 0.7762, 0.599, 0.3252, 0.6181, 0.3316, 0.618, 0.3867, 0.599, 0.3913, 0.6835, 0.4907, 0.6848, 0.4822, 0.7477, 0.4827, 0.7511, 0.4912, 0.6217, 0.264, 0.6274, 0.2713, 0.599, 0.3252, 0.5912, 0.3219, 0.625, 0.4548, 0.6304, 0.4488, 0.6848, 0.4822, 0.6835, 0.4907, 0.5912, 0.393, 0.599, 0.3913, 0.6304, 0.4488, 0.625, 0.4548, 0.7511, 0.4912, 0.7477, 0.4827, 0.7991, 0.4531, 0.8063, 0.4595, 0.5912, 0.3219, 0.599, 0.3252, 0.599, 0.3913, 0.5912, 0.393, 0.6848, 0.4822, 0.6894, 0.4622, 0.7417, 0.4625, 0.7477, 0.4827, 0.6274, 0.2713, 0.6419, 0.2867, 0.6181, 0.3316, 0.599, 0.3252, 0.6304, 0.4488, 0.6441, 0.4345, 0.6894, 0.4622, 0.6848, 0.4822, 0.599, 0.3913, 0.618, 0.3867, 0.6441, 0.4345, 0.6304, 0.4488, 0.7477, 0.4827, 0.7417, 0.4625, 0.7846, 0.4378, 0.7991, 0.4531, 0.8561, 0.3461, 0.8637, 0.3503, 0.8592, 0.3875, 0.8514, 0.3851, 0.8514, 0.4914, 0.8592, 0.489, 0.8637, 0.5261, 0.8561, 0.5303, 0.9347, 0.4254, 0.9278, 0.4257, 0.9305, 0.3798, 0.9374, 0.3772, 0.8496, 0.4382, 0.8575, 0.4382, 0.8592, 0.489, 0.8514, 0.4914, 0.8514, 0.3851, 0.8592, 0.3875, 0.8575, 0.4382, 0.8496, 0.4382, 0.8892, 0.479, 0.8819, 0.4767, 0.8817, 0.4292, 0.889, 0.4292, 0.7402, 0.4507, 0.7383, 0.4412, 0.7732, 0.4223, 0.7783, 0.4288, 0.9305, 0.3798, 0.921, 0.3766, 0.9259, 0.3409, 0.9351, 0.346, 0.8824, 0.5144, 0.8733, 0.5191, 0.8728, 0.4793, 0.8819, 0.4767, 0.9278, 0.4257, 0.9183, 0.425, 0.921, 0.3766, 0.9305, 0.3798, 0.8575, 0.4382, 0.8658, 0.4382, 0.8676, 0.492, 0.8592, 0.489, 0.8592, 0.3875, 0.8676, 0.3845, 0.8658, 0.4382, 0.8575, 0.4382, 0.8819, 0.4767, 0.8728, 0.4793, 0.8725, 0.4292, 0.8817, 0.4292, 0.7383, 0.4412, 0.7352, 0.4259, 0.7629, 0.4101, 0.7732, 0.4223, 0.6295, 0.334, 0.6389, 0.3362, 0.6389, 0.3804, 0.6295, 0.3832, 0.6934, 0.4506, 0.6963, 0.4411, 0.7383, 0.4412, 0.7402, 0.4507, 0.6506, 0.2939, 0.6577, 0.3003, 0.6389, 0.3362, 0.6295, 0.334, 0.6529, 0.4258, 0.6599, 0.4188, 0.6963, 0.4411, 0.6934, 0.4506, 0.6295, 0.3832, 0.6389, 0.3804, 0.6599, 0.4188, 0.6529, 0.4258, 0.6537, 0.3762, 0.6752, 0.371, 0.6865, 0.3916, 0.6709, 0.4076, 0.6389, 0.3362, 0.6538, 0.3399, 0.6537, 0.3762, 0.6389, 0.3804, 0.6963, 0.4411, 0.7008, 0.4258, 0.7352, 0.4259, 0.7383, 0.4412, 0.6577, 0.3003, 0.6688, 0.3109, 0.6538, 0.3399, 0.6389, 0.3362, 0.6599, 0.4188, 0.6709, 0.4076, 0.7008, 0.4258, 0.6963, 0.4411, 0.6389, 0.3804, 0.6537, 0.3762, 0.6709, 0.4076, 0.6599, 0.4188, 0.7352, 0.4259, 0.7286, 0.4034, 0.7472, 0.3926, 0.7629, 0.4101, 0.6538, 0.3399, 0.6754, 0.3472, 0.6752, 0.371, 0.6537, 0.3762, 0.7008, 0.4258, 0.706, 0.4034, 0.7286, 0.4034, 0.7352, 0.4259, 0.6688, 0.3109, 0.6857, 0.3277, 0.6754, 0.3472, 0.6538, 0.3399, 0.6709, 0.4076, 0.6865, 0.3916, 0.706, 0.4034, 0.7008, 0.4258, 0.6754, 0.3472, 0.7015, 0.3553, 0.7015, 0.3641, 0.6752, 0.371, 0.706, 0.4034, 0.7129, 0.3761, 0.7213, 0.3762, 0.7286, 0.4034, 0.6857, 0.3277, 0.7057, 0.3478, 0.7015, 0.3553, 0.6754, 0.3472, 0.6865, 0.3916, 0.7057, 0.3717, 0.7129, 0.3761, 0.706, 0.4034, 0.6752, 0.371, 0.7015, 0.3641, 0.7057, 0.3717, 0.6865, 0.3916, 0.7286, 0.4034, 0.7213, 0.3762, 0.7285, 0.3718, 0.7472, 0.3926, 0.7285, 0.3718, 0.7213, 0.3762, 0.7129, 0.3761, 0.7057, 0.3717, 0.7015, 0.3641, 0.7015, 0.3553, 0.7057, 0.3478, 0.278, 0.257, 0.2815, 0.2688, 0.2799, 0.2683, 0.2768, 0.2584, 0.2768, 0.2584, 0.2799, 0.2683, 0.2784, 0.2678, 0.2756, 0.2598, 0.2756, 0.2598, 0.2784, 0.2678, 0.2769, 0.2674, 0.2744, 0.261, 0.2706, 0.2619, 0.2706, 0.2677, 0.2691, 0.2676, 0.2691, 0.2631, 0.2691, 0.2631, 0.2691, 0.2676, 0.2673, 0.2674, 0.2673, 0.2642, 0.154, 0.2673, 0.1508, 0.2672, 0.1516, 0.265, 0.1544, 0.2651, 0.1544, 0.2651, 0.1516, 0.265, 0.1522, 0.2627, 0.1546, 0.2628, 0.1546, 0.2628, 0.1522, 0.2627, 0.1524, 0.2603, 0.1547, 0.2604, 0.1547, 0.2604, 0.1524, 0.2603, 0.1523, 0.2579, 0.1547, 0.258, 0.1547, 0.258, 0.1523, 0.2579, 0.1519, 0.2556, 0.1546, 0.2556, 0.1546, 0.2556, 0.1519, 0.2556, 0.1511, 0.2534, 0.1544, 0.2535, 0.2542, 0.2642, 0.2542, 0.2674, 0.2524, 0.2676, 0.2524, 0.2631, 0.2874, 0.1884, 0.2896, 0.1834, 0.291, 0.1831, 0.2885, 0.1895, 0.2885, 0.1895, 0.291, 0.1831, 0.2925, 0.1827, 0.2898, 0.1908, 0.2898, 0.1908, 0.2925, 0.1827, 0.2941, 0.1823, 0.2911, 0.1922, 0.2911, 0.1922, 0.2941, 0.1823, 0.2957, 0.1818, 0.2923, 0.1937, 0.2923, 0.1937, 0.2957, 0.1818, 0.2973, 0.1812, 0.2936, 0.195, 0.2936, 0.195, 0.2973, 0.1812, 0.2987, 0.1807, 0.2947, 0.1964, 0.2947, 0.1964, 0.2987, 0.1807, 0.3, 0.1802, 0.2957, 0.1975, 0.2311, 0.1973, 0.2312, 0.1808, 0.2328, 0.1806, 0.2326, 0.1985, 0.2326, 0.1985, 0.2328, 0.1806, 0.2346, 0.1804, 0.2344, 0.1995, 0.2344, 0.1995, 0.2346, 0.1804, 0.2367, 0.1803, 0.2365, 0.2003, 0.2365, 0.2003, 0.2367, 0.1803, 0.2389, 0.1802, 0.2387, 0.2007, 0.2387, 0.2007, 0.2389, 0.1802, 0.2412, 0.1802, 0.2411, 0.2009, 0.2411, 0.2009, 0.2412, 0.1802, 0.2435, 0.1802, 0.2434, 0.2007, 0.2434, 0.2007, 0.2435, 0.1802, 0.2457, 0.1802, 0.2456, 0.2002, 0.2456, 0.2002, 0.2457, 0.1802, 0.2477, 0.1804, 0.2476, 0.1994, 0.2476, 0.1994, 0.2477, 0.1804, 0.2495, 0.1805, 0.2493, 0.1984, 0.2493, 0.1984, 0.2495, 0.1805, 0.2509, 0.1807, 0.2508, 0.1971, 0.2815, 0.2529, 0.2861, 0.2702, 0.2847, 0.2698, 0.2804, 0.2542, 0.1453, 0.2723, 0.1436, 0.2725, 0.142, 0.2722, 0.1404, 0.2715, 0.139, 0.2703, 0.1377, 0.2687, 0.1367, 0.2668, 0.136, 0.2646, 0.1356, 0.2623, 0.1354, 0.2599, 0.1357, 0.2575, 0.1362, 0.2552, 0.137, 0.253, 0.1381, 0.2512, 0.1395, 0.2497, 0.141, 0.2486, 0.1426, 0.2479, 0.1442, 0.2477, 0.1459, 0.248, 0.1474, 0.2487, 0.1489, 0.2499, 0.1501, 0.2515, 0.1511, 0.2534, 0.1519, 0.2556, 0.1523, 0.2579, 0.1524, 0.2603, 0.1522, 0.2627, 0.1516, 0.265, 0.1508, 0.2672, 0.1497, 0.269, 0.1484, 0.2705, 0.1469, 0.2716, 0.2804, 0.2542, 0.2847, 0.2698, 0.2831, 0.2693, 0.2792, 0.2555, 0.2792, 0.2555, 0.2831, 0.2693, 0.2815, 0.2688, 0.278, 0.257, 0.1961, 0.1909, 0.1974, 0.1906, 0.1974, 0.1951, 0.1966, 0.1953, 0.284, 0.1817, 0.2802, 0.1971, 0.2789, 0.1971, 0.2829, 0.1812, 0.2802, 0.1971, 0.2777, 0.2127, 0.2764, 0.213, 0.2789, 0.1971, 0.2777, 0.2127, 0.2767, 0.228, 0.2754, 0.2287, 0.2764, 0.213, 0.2767, 0.228, 0.2772, 0.2424, 0.2759, 0.2435, 0.2754, 0.2287, 0.2772, 0.2424, 0.2792, 0.2555, 0.278, 0.257, 0.2759, 0.2435, 0.2851, 0.1822, 0.2813, 0.1972, 0.2802, 0.1971, 0.284, 0.1817, 0.2813, 0.1972, 0.2789, 0.2124, 0.2777, 0.2127, 0.2802, 0.1971, 0.2789, 0.2124, 0.278, 0.2273, 0.2767, 0.228, 0.2777, 0.2127, 0.278, 0.2273, 0.2785, 0.2413, 0.2772, 0.2424, 0.2767, 0.228, 0.2785, 0.2413, 0.2804, 0.2542, 0.2792, 0.2555, 0.2772, 0.2424, 0.2861, 0.1826, 0.2824, 0.1973, 0.2813, 0.1972, 0.2851, 0.1822, 0.2824, 0.1973, 0.2801, 0.2121, 0.2789, 0.2124, 0.2813, 0.1972, 0.2801, 0.2121, 0.2791, 0.2266, 0.278, 0.2273, 0.2789, 0.2124, 0.2791, 0.2266, 0.2796, 0.2403, 0.2785, 0.2413, 0.278, 0.2273, 0.2796, 0.2403, 0.2815, 0.2529, 0.2804, 0.2542, 0.2785, 0.2413, 0.2495, 0.2524, 0.2494, 0.2377, 0.2508, 0.2373, 0.2509, 0.2523, 0.2494, 0.2377, 0.2493, 0.2235, 0.2507, 0.2228, 0.2508, 0.2373, 0.2493, 0.2235, 0.2493, 0.2103, 0.2507, 0.2093, 0.2507, 0.2228, 0.2493, 0.2103, 0.2493, 0.1984, 0.2508, 0.1971, 0.2507, 0.2093, 0.2477, 0.2524, 0.2476, 0.238, 0.2494, 0.2377, 0.2495, 0.2524, 0.2476, 0.238, 0.2475, 0.2241, 0.2493, 0.2235, 0.2494, 0.2377, 0.2475, 0.2241, 0.2475, 0.2111, 0.2493, 0.2103, 0.2493, 0.2235, 0.2475, 0.2111, 0.2476, 0.1994, 0.2493, 0.1984, 0.2493, 0.2103, 0.2457, 0.2525, 0.2456, 0.2382, 0.2476, 0.238, 0.2477, 0.2524, 0.2456, 0.2382, 0.2455, 0.2245, 0.2475, 0.2241, 0.2476, 0.238, 0.2455, 0.2245, 0.2455, 0.2117, 0.2475, 0.2111, 0.2475, 0.2241, 0.2455, 0.2117, 0.2456, 0.2002, 0.2476, 0.1994, 0.2475, 0.2111, 0.2435, 0.2525, 0.2434, 0.2384, 0.2456, 0.2382, 0.2457, 0.2525, 0.2434, 0.2384, 0.2433, 0.2248, 0.2455, 0.2245, 0.2456, 0.2382, 0.2433, 0.2248, 0.2433, 0.2121, 0.2455, 0.2117, 0.2455, 0.2245, 0.2433, 0.2121, 0.2434, 0.2007, 0.2456, 0.2002, 0.2455, 0.2117, 0.2412, 0.2526, 0.2411, 0.2385, 0.2434, 0.2384, 0.2435, 0.2525, 0.2411, 0.2385, 0.241, 0.2249, 0.2433, 0.2248, 0.2434, 0.2384, 0.241, 0.2249, 0.241, 0.2122, 0.2433, 0.2121, 0.2433, 0.2248, 0.241, 0.2122, 0.2411, 0.2009, 0.2434, 0.2007, 0.2433, 0.2121, 0.2389, 0.2526, 0.2388, 0.2384, 0.2411, 0.2385, 0.2412, 0.2526, 0.2388, 0.2384, 0.2387, 0.2248, 0.241, 0.2249, 0.2411, 0.2385, 0.2387, 0.2248, 0.2387, 0.2121, 0.241, 0.2122, 0.241, 0.2249, 0.2387, 0.2121, 0.2387, 0.2007, 0.2411, 0.2009, 0.241, 0.2122, 0.2366, 0.2526, 0.2365, 0.2383, 0.2388, 0.2384, 0.2389, 0.2526, 0.2365, 0.2383, 0.2365, 0.2246, 0.2387, 0.2248, 0.2388, 0.2384, 0.2365, 0.2246, 0.2365, 0.2118, 0.2387, 0.2121, 0.2387, 0.2248, 0.2365, 0.2118, 0.2365, 0.2003, 0.2387, 0.2007, 0.2387, 0.2121, 0.2346, 0.2525, 0.2345, 0.2381, 0.2365, 0.2383, 0.2366, 0.2526, 0.2345, 0.2381, 0.2344, 0.2242, 0.2365, 0.2246, 0.2365, 0.2383, 0.2344, 0.2242, 0.2344, 0.2112, 0.2365, 0.2118, 0.2365, 0.2246, 0.2344, 0.2112, 0.2344, 0.1995, 0.2365, 0.2003, 0.2365, 0.2118, 0.2327, 0.2525, 0.2326, 0.2378, 0.2345, 0.2381, 0.2346, 0.2525, 0.2326, 0.2378, 0.2326, 0.2236, 0.2344, 0.2242, 0.2345, 0.2381, 0.2326, 0.2236, 0.2326, 0.2104, 0.2344, 0.2112, 0.2344, 0.2242, 0.2326, 0.2104, 0.2326, 0.1985, 0.2344, 0.1995, 0.2344, 0.2112, 0.2312, 0.2524, 0.2311, 0.2374, 0.2326, 0.2378, 0.2327, 0.2525, 0.2311, 0.2374, 0.2311, 0.2229, 0.2326, 0.2236, 0.2326, 0.2378, 0.2311, 0.2229, 0.2311, 0.2094, 0.2326, 0.2104, 0.2326, 0.2236, 0.2311, 0.2094, 0.2311, 0.1973, 0.2326, 0.1985, 0.2326, 0.2104, 0.2303, 0.2679, 0.2301, 0.2524, 0.2312, 0.2524, 0.2314, 0.2675, 0.2301, 0.2524, 0.23, 0.237, 0.2311, 0.2374, 0.2312, 0.2524, 0.23, 0.237, 0.23, 0.2221, 0.2311, 0.2229, 0.2311, 0.2374, 0.23, 0.2221, 0.2299, 0.2083, 0.2311, 0.2094, 0.2311, 0.2229, 0.2929, 0.2092, 0.2947, 0.1964, 0.2957, 0.1975, 0.2939, 0.2101, 0.299, 0.2687, 0.295, 0.2533, 0.2961, 0.2532, 0.3, 0.2681, 0.295, 0.2533, 0.2924, 0.2378, 0.2936, 0.238, 0.2961, 0.2532, 0.2924, 0.2378, 0.2913, 0.2226, 0.2925, 0.2232, 0.2936, 0.238, 0.2913, 0.2226, 0.2917, 0.2082, 0.2929, 0.2092, 0.2925, 0.2232, 0.2917, 0.2082, 0.2936, 0.195, 0.2947, 0.1964, 0.2929, 0.2092, 0.2979, 0.2692, 0.2939, 0.2535, 0.295, 0.2533, 0.299, 0.2687, 0.2939, 0.2535, 0.2912, 0.2375, 0.2924, 0.2378, 0.295, 0.2533, 0.2912, 0.2375, 0.29, 0.222, 0.2913, 0.2226, 0.2924, 0.2378, 0.29, 0.222, 0.2904, 0.2072, 0.2917, 0.2082, 0.2913, 0.2226, 0.2904, 0.2072, 0.2923, 0.1937, 0.2936, 0.195, 0.2917, 0.2082, 0.2968, 0.2697, 0.2926, 0.2536, 0.2939, 0.2535, 0.2979, 0.2692, 0.2926, 0.2536, 0.2899, 0.2372, 0.2912, 0.2375, 0.2939, 0.2535, 0.2899, 0.2372, 0.2887, 0.2213, 0.29, 0.222, 0.2912, 0.2375, 0.2887, 0.2213, 0.2891, 0.2061, 0.2904, 0.2072, 0.29, 0.222, 0.2891, 0.2061, 0.2911, 0.1922, 0.2923, 0.1937, 0.2904, 0.2072, 0.2956, 0.2702, 0.2914, 0.2536, 0.2926, 0.2536, 0.2968, 0.2697, 0.2914, 0.2536, 0.2886, 0.2369, 0.2899, 0.2372, 0.2926, 0.2536, 0.2886, 0.2369, 0.2874, 0.2206, 0.2887, 0.2213, 0.2899, 0.2372, 0.2874, 0.2206, 0.2878, 0.2051, 0.2891, 0.2061, 0.2887, 0.2213, 0.2878, 0.2051, 0.2898, 0.1908, 0.2911, 0.1922, 0.2891, 0.2061, 0.2945, 0.2706, 0.2902, 0.2537, 0.2914, 0.2536, 0.2956, 0.2702, 0.2902, 0.2537, 0.2873, 0.2366, 0.2886, 0.2369, 0.2914, 0.2536, 0.2873, 0.2366, 0.2861, 0.2199, 0.2874, 0.2206, 0.2886, 0.2369, 0.2861, 0.2199, 0.2865, 0.204, 0.2878, 0.2051, 0.2874, 0.2206, 0.2865, 0.204, 0.2885, 0.1895, 0.2898, 0.1908, 0.2878, 0.2051, 0.2524, 0.1806, 0.2524, 0.1985, 0.2509, 0.1984, 0.2509, 0.1809, 0.2524, 0.1985, 0.2524, 0.2162, 0.2509, 0.2158, 0.2509, 0.1984, 0.2524, 0.2162, 0.2524, 0.2332, 0.2509, 0.2325, 0.2509, 0.2158, 0.2524, 0.2332, 0.2524, 0.249, 0.2509, 0.248, 0.2509, 0.2325, 0.2524, 0.249, 0.2524, 0.2631, 0.2509, 0.2619, 0.2509, 0.248, 0.2542, 0.1804, 0.2542, 0.1986, 0.2524, 0.1985, 0.2524, 0.1806, 0.2542, 0.1986, 0.2542, 0.2165, 0.2524, 0.2162, 0.2524, 0.1985, 0.2542, 0.2165, 0.2542, 0.2338, 0.2524, 0.2332, 0.2524, 0.2162, 0.2542, 0.2338, 0.2542, 0.2498, 0.2524, 0.249, 0.2524, 0.2332, 0.2542, 0.2498, 0.2542, 0.2642, 0.2524, 0.2631, 0.2524, 0.249, 0.2562, 0.1803, 0.2562, 0.1986, 0.2542, 0.1986, 0.2542, 0.1804, 0.2562, 0.1986, 0.2562, 0.2168, 0.2542, 0.2165, 0.2542, 0.1986, 0.2562, 0.2168, 0.2562, 0.2342, 0.2542, 0.2338, 0.2542, 0.2165, 0.2562, 0.2342, 0.2562, 0.2505, 0.2542, 0.2498, 0.2542, 0.2338, 0.2562, 0.2505, 0.2562, 0.265, 0.2542, 0.2642, 0.2542, 0.2498, 0.2584, 0.1802, 0.2584, 0.1987, 0.2562, 0.1986, 0.2562, 0.1803, 0.2584, 0.1987, 0.2584, 0.2169, 0.2562, 0.2168, 0.2562, 0.1986, 0.2584, 0.2169, 0.2584, 0.2345, 0.2562, 0.2342, 0.2562, 0.2168, 0.2584, 0.2345, 0.2584, 0.2508, 0.2562, 0.2505, 0.2562, 0.2342, 0.2584, 0.2508, 0.2584, 0.2654, 0.2562, 0.265, 0.2562, 0.2505, 0.2607, 0.1802, 0.2607, 0.1987, 0.2584, 0.1987, 0.2584, 0.1802, 0.2607, 0.1987, 0.2607, 0.217, 0.2584, 0.2169, 0.2584, 0.1987, 0.2607, 0.217, 0.2607, 0.2346, 0.2584, 0.2345, 0.2584, 0.2169, 0.2607, 0.2346, 0.2607, 0.251, 0.2584, 0.2508, 0.2584, 0.2345, 0.2607, 0.251, 0.2607, 0.2656, 0.2584, 0.2654, 0.2584, 0.2508, 0.263, 0.1802, 0.263, 0.1987, 0.2607, 0.1987, 0.2607, 0.1802, 0.263, 0.1987, 0.263, 0.2169, 0.2607, 0.217, 0.2607, 0.1987, 0.263, 0.2169, 0.263, 0.2345, 0.2607, 0.2346, 0.2607, 0.217, 0.263, 0.2345, 0.263, 0.2508, 0.2607, 0.251, 0.2607, 0.2346, 0.263, 0.2508, 0.263, 0.2654, 0.2607, 0.2656, 0.2607, 0.251, 0.2653, 0.1803, 0.2653, 0.1986, 0.263, 0.1987, 0.263, 0.1802, 0.2653, 0.1986, 0.2653, 0.2168, 0.263, 0.2169, 0.263, 0.1987, 0.2653, 0.2168, 0.2653, 0.2342, 0.263, 0.2345, 0.263, 0.2169, 0.2653, 0.2342, 0.2653, 0.2505, 0.263, 0.2508, 0.263, 0.2345, 0.2653, 0.2505, 0.2653, 0.265, 0.263, 0.2654, 0.263, 0.2508, 0.2673, 0.1804, 0.2673, 0.1986, 0.2653, 0.1986, 0.2653, 0.1803, 0.2673, 0.1986, 0.2673, 0.2165, 0.2653, 0.2168, 0.2653, 0.1986, 0.2673, 0.2165, 0.2673, 0.2338, 0.2653, 0.2342, 0.2653, 0.2168, 0.2673, 0.2338, 0.2673, 0.2498, 0.2653, 0.2505, 0.2653, 0.2342, 0.2673, 0.2498, 0.2673, 0.2642, 0.2653, 0.265, 0.2653, 0.2505, 0.2691, 0.1806, 0.2691, 0.1985, 0.2673, 0.1986, 0.2673, 0.1804, 0.2691, 0.1985, 0.2691, 0.2162, 0.2673, 0.2165, 0.2673, 0.1986, 0.2691, 0.2162, 0.2691, 0.2332, 0.2673, 0.2338, 0.2673, 0.2165, 0.2691, 0.2332, 0.2691, 0.249, 0.2673, 0.2498, 0.2673, 0.2338, 0.2691, 0.249, 0.2691, 0.2631, 0.2673, 0.2642, 0.2673, 0.2498, 0.2706, 0.1809, 0.2706, 0.1984, 0.2691, 0.1985, 0.2691, 0.1806, 0.2706, 0.1984, 0.2706, 0.2158, 0.2691, 0.2162, 0.2691, 0.1985, 0.2706, 0.2158, 0.2706, 0.2325, 0.2691, 0.2332, 0.2691, 0.2162, 0.2706, 0.2325, 0.2706, 0.248, 0.2691, 0.249, 0.2691, 0.2332, 0.2706, 0.248, 0.2706, 0.2619, 0.2691, 0.2631, 0.2691, 0.249, 0.2717, 0.1811, 0.2717, 0.1983, 0.2706, 0.1984, 0.2706, 0.1809, 0.2717, 0.1983, 0.2717, 0.2153, 0.2706, 0.2158, 0.2706, 0.1984, 0.2739, 0.2136, 0.2728, 0.23, 0.2717, 0.2307, 0.2727, 0.2139, 0.2728, 0.23, 0.2734, 0.2456, 0.2722, 0.2465, 0.2717, 0.2307, 0.2734, 0.2456, 0.2756, 0.2598, 0.2744, 0.261, 0.2722, 0.2465, 0.2818, 0.1807, 0.2777, 0.197, 0.2765, 0.1968, 0.2807, 0.1802, 0.2777, 0.197, 0.2751, 0.2133, 0.2739, 0.2136, 0.2765, 0.1968, 0.2751, 0.2133, 0.2741, 0.2294, 0.2728, 0.23, 0.2739, 0.2136, 0.2741, 0.2294, 0.2746, 0.2445, 0.2734, 0.2456, 0.2728, 0.23, 0.2746, 0.2445, 0.2768, 0.2584, 0.2756, 0.2598, 0.2734, 0.2456, 0.2829, 0.1812, 0.2789, 0.1971, 0.2777, 0.197, 0.2818, 0.1807, 0.2789, 0.1971, 0.2764, 0.213, 0.2751, 0.2133, 0.2777, 0.197, 0.2764, 0.213, 0.2754, 0.2287, 0.2741, 0.2294, 0.2751, 0.2133, 0.2754, 0.2287, 0.2759, 0.2435, 0.2746, 0.2445, 0.2741, 0.2294, 0.2759, 0.2435, 0.278, 0.257, 0.2768, 0.2584, 0.2746, 0.2445, 0.195, 0.2145, 0.1939, 0.2133, 0.1952, 0.2096, 0.1958, 0.2103, 0.1922, 0.1961, 0.1929, 0.1943, 0.1945, 0.1975, 0.1941, 0.1986, 0.2008, 0.2133, 0.1998, 0.2145, 0.1989, 0.2103, 0.1996, 0.2096, 0.1912, 0.2054, 0.1911, 0.203, 0.1934, 0.203, 0.1935, 0.2046, 0.1974, 0.1906, 0.1986, 0.1909, 0.1981, 0.1953, 0.1974, 0.1951, 0.1939, 0.2133, 0.1929, 0.2118, 0.1945, 0.2086, 0.1952, 0.2096, 0.1929, 0.1943, 0.1939, 0.1927, 0.1952, 0.1965, 0.1945, 0.1975, 0.1998, 0.2145, 0.1986, 0.2152, 0.1981, 0.2108, 0.1989, 0.2103, 0.1911, 0.203, 0.1912, 0.2006, 0.1935, 0.2015, 0.1934, 0.203, 0.1986, 0.1909, 0.1998, 0.1916, 0.1989, 0.1957, 0.1981, 0.1953, 0.1929, 0.2118, 0.1922, 0.2099, 0.1941, 0.2074, 0.1945, 0.2086, 0.1939, 0.1927, 0.195, 0.1916, 0.1958, 0.1957, 0.1952, 0.1965, 0.1974, 0.2154, 0.1961, 0.2152, 0.1966, 0.2108, 0.1974, 0.2109, 0.1986, 0.2152, 0.1974, 0.2154, 0.1974, 0.2109, 0.1981, 0.2108, 0.1912, 0.2006, 0.1916, 0.1983, 0.1937, 0.2, 0.1935, 0.2015, 0.1998, 0.1916, 0.2008, 0.1927, 0.1996, 0.1965, 0.1989, 0.1957, 0.1922, 0.2099, 0.1916, 0.2078, 0.1937, 0.206, 0.1941, 0.2074, 0.195, 0.1916, 0.1961, 0.1909, 0.1966, 0.1953, 0.1958, 0.1957, 0.1961, 0.2152, 0.195, 0.2145, 0.1958, 0.2103, 0.1966, 0.2108, 0.1916, 0.1983, 0.1922, 0.1961, 0.1941, 0.1986, 0.1937, 0.2, 0.1916, 0.2078, 0.1912, 0.2054, 0.1935, 0.2046, 0.1937, 0.206, 0.203, 0.2204, 0.203, 0.222, 0.1911, 0.222, 0.1911, 0.2207, 0.1645, 0.2751, 0.1631, 0.2752, 0.1631, 0.261, 0.1645, 0.2609, 0.1631, 0.2752, 0.1616, 0.2752, 0.1616, 0.261, 0.1631, 0.261, 0.1616, 0.2752, 0.1601, 0.2752, 0.1601, 0.261, 0.1616, 0.261, 0.1601, 0.2752, 0.1587, 0.2751, 0.1587, 0.2609, 0.1601, 0.261, 0.1587, 0.2751, 0.1574, 0.275, 0.1574, 0.2608, 0.1587, 0.2609, 0.1574, 0.275, 0.1563, 0.2749, 0.1563, 0.2607, 0.1574, 0.2608, 0.1563, 0.2749, 0.1554, 0.2747, 0.1554, 0.2605, 0.1563, 0.2607, 0.1949, 0.2563, 0.1942, 0.2561, 0.1948, 0.2419, 0.1954, 0.2421, 0.1978, 0.2289, 0.1985, 0.2287, 0.1985, 0.2429, 0.1977, 0.2431, 0.1942, 0.2561, 0.1935, 0.256, 0.194, 0.2418, 0.1948, 0.2419, 0.1985, 0.2287, 0.1992, 0.2285, 0.1992, 0.2427, 0.1985, 0.2429, 0.1935, 0.256, 0.1927, 0.2558, 0.1933, 0.2416, 0.194, 0.2418, 0.1686, 0.2745, 0.1679, 0.2747, 0.1679, 0.2605, 0.1686, 0.2604, 0.1955, 0.2292, 0.1962, 0.2291, 0.1962, 0.2433, 0.1954, 0.2434, 0.1927, 0.2558, 0.192, 0.2556, 0.1925, 0.2414, 0.1933, 0.2416, 0.1679, 0.2747, 0.167, 0.2749, 0.167, 0.2607, 0.1679, 0.2605, 0.1962, 0.2291, 0.197, 0.229, 0.197, 0.2432, 0.1962, 0.2433, 0.192, 0.2556, 0.1912, 0.2555, 0.1918, 0.2412, 0.1925, 0.2414, 0.167, 0.2749, 0.1658, 0.275, 0.1658, 0.2608, 0.167, 0.2607, 0.197, 0.229, 0.1978, 0.2289, 0.1977, 0.2431, 0.197, 0.2432, 0.2044, 0.2205, 0.2037, 0.2203, 0.2037, 0.2061, 0.2044, 0.2063, 0.1658, 0.275, 0.1645, 0.2751, 0.1645, 0.2609, 0.1658, 0.2608, 0.1978, 0.2846, 0.1954, 0.2832, 0.1978, 0.2692, 0.2013, 0.2286, 0.2028, 0.2437, 0.1995, 0.2287, 0.2046, 0.2558, 0.2046, 0.2712, 0.2022, 0.2572, 0.2044, 0.1909, 0.2011, 0.2059, 0.2008, 0.1906, 0.1916, 0.2679, 0.1912, 0.2656, 0.1933, 0.2662, 0.2011, 0.2059, 0.2044, 0.1909, 0.2029, 0.206, 0.2029, 0.206, 0.2044, 0.1909, 0.2044, 0.2061, 0.1916, 0.2679, 0.1942, 0.2688, 0.1921, 0.2701, 0.1942, 0.2688, 0.1948, 0.2697, 0.1921, 0.2701, 0.2028, 0.2437, 0.1992, 0.244, 0.1995, 0.2287, 0.1942, 0.2688, 0.1916, 0.2679, 0.1937, 0.2676, 0.1937, 0.2676, 0.1916, 0.2679, 0.1933, 0.2662, 0.1911, 0.2632, 0.1931, 0.2647, 0.1912, 0.2656, 0.1942, 0.2576, 0.1937, 0.2588, 0.1916, 0.2584, 0.193, 0.2632, 0.1931, 0.2647, 0.1911, 0.2632, 0.1912, 0.2608, 0.1931, 0.2616, 0.1911, 0.2632, 0.2013, 0.2286, 0.2028, 0.2285, 0.2028, 0.2437, 0.1916, 0.2584, 0.1933, 0.2602, 0.1912, 0.2608, 0.1931, 0.2647, 0.1933, 0.2662, 0.1912, 0.2656, 0.1937, 0.2588, 0.1933, 0.2602, 0.1916, 0.2584, 0.1921, 0.2563, 0.1942, 0.2576, 0.1916, 0.2584, 0.1931, 0.2616, 0.193, 0.2632, 0.1911, 0.2632, 0.1948, 0.2566, 0.1942, 0.2576, 0.1921, 0.2563, 0.1933, 0.2602, 0.1931, 0.2616, 0.1912, 0.2608, 0.1985, 0.2558, 0.1991, 0.2559, 0.1998, 0.2562, 0.2004, 0.2568, 0.201, 0.2576, 0.2014, 0.2586, 0.2018, 0.2598, 0.2021, 0.261, 0.2022, 0.2623, 0.2022, 0.2636, 0.2021, 0.2649, 0.2018, 0.2661, 0.2014, 0.2671, 0.201, 0.268, 0.2004, 0.2686, 0.1998, 0.2691, 0.1991, 0.2692, 0.1985, 0.2691, 0.1978, 0.2688, 0.1972, 0.2682, 0.1967, 0.2674, 0.1962, 0.2664, 0.1958, 0.2652, 0.1956, 0.264, 0.1954, 0.2627, 0.1954, 0.2614, 0.1956, 0.2601, 0.1958, 0.2589, 0.1962, 0.2579, 0.1967, 0.257, 0.1972, 0.2564, 0.1978, 0.256, 0.1587, 0.2609, 0.1574, 0.2608, 0.1581, 0.2481, 0.1592, 0.2482, 0.203, 0.222, 0.203, 0.2235, 0.1911, 0.2233, 0.1911, 0.222, 0.1574, 0.2608, 0.1563, 0.2607, 0.1571, 0.248, 0.1581, 0.2481, 0.203, 0.2235, 0.2031, 0.225, 0.1912, 0.2245, 0.1911, 0.2233, 0.1563, 0.2607, 0.1554, 0.2605, 0.1563, 0.2479, 0.1571, 0.248, 0.2031, 0.225, 0.2031, 0.2264, 0.1912, 0.2257, 0.1912, 0.2245, 0.1554, 0.2605, 0.1547, 0.2603, 0.1558, 0.2477, 0.1563, 0.2479, 0.1977, 0.2431, 0.1985, 0.2429, 0.1986, 0.2554, 0.198, 0.2555, 0.2031, 0.2264, 0.2033, 0.2276, 0.1913, 0.2267, 0.1912, 0.2257, 0.1948, 0.2419, 0.194, 0.2418, 0.1948, 0.2291, 0.1954, 0.2293, 0.1985, 0.2429, 0.1992, 0.2427, 0.1992, 0.2552, 0.1986, 0.2554, 0.2033, 0.2276, 0.2034, 0.2285, 0.1915, 0.2276, 0.1913, 0.2267, 0.194, 0.2418, 0.1933, 0.2416, 0.1942, 0.229, 0.1948, 0.2291, 0.1686, 0.2604, 0.1679, 0.2605, 0.167, 0.2479, 0.1676, 0.2478, 0.1954, 0.2434, 0.1962, 0.2433, 0.1967, 0.2557, 0.196, 0.2558, 0.1933, 0.2416, 0.1925, 0.2414, 0.1935, 0.2288, 0.1942, 0.229, 0.1679, 0.2605, 0.167, 0.2607, 0.1662, 0.248, 0.167, 0.2479, 0.1962, 0.2433, 0.197, 0.2432, 0.1973, 0.2557, 0.1967, 0.2557, 0.1925, 0.2414, 0.1918, 0.2412, 0.1929, 0.2287, 0.1935, 0.2288, 0.167, 0.2607, 0.1658, 0.2608, 0.1652, 0.2482, 0.1662, 0.248, 0.197, 0.2432, 0.1977, 0.2431, 0.198, 0.2555, 0.1973, 0.2557, 0.1918, 0.2412, 0.1911, 0.2411, 0.1923, 0.2285, 0.1929, 0.2287, 0.1658, 0.2608, 0.1645, 0.2609, 0.1641, 0.2482, 0.1652, 0.2482, 0.2034, 0.2154, 0.2033, 0.2164, 0.1913, 0.2172, 0.1915, 0.2164, 0.1645, 0.2609, 0.1631, 0.261, 0.1629, 0.2483, 0.1641, 0.2482, 0.2033, 0.2164, 0.2031, 0.2176, 0.1912, 0.2182, 0.1913, 0.2172, 0.1631, 0.261, 0.1616, 0.261, 0.1616, 0.2483, 0.1629, 0.2483, 0.2031, 0.2176, 0.2031, 0.219, 0.1912, 0.2194, 0.1912, 0.2182, 0.1616, 0.261, 0.1601, 0.261, 0.1604, 0.2483, 0.1616, 0.2483, 0.2031, 0.219, 0.203, 0.2204, 0.1911, 0.2207, 0.1912, 0.2194, 0.1601, 0.261, 0.1587, 0.2609, 0.1592, 0.2482, 0.1604, 0.2483, 0.4068, 0.9218, 0.2312, 0.9218, 0.2312, 0.6962, 0.4068, 0.6962, 0.4738, 0.6352, 0.4738, 0.4498, 0.4953, 0.4498, 0.4953, 0.6352, 0.1903, 0.9223, 0.01526, 0.9223, 0.01526, 0.6968, 0.1903, 0.6968, 0.4871, 0.8906, 0.4871, 0.7061, 0.5086, 0.7063, 0.5086, 0.8908, 0.2117, 0.9223, 0.1903, 0.9223, 0.1903, 0.6968, 0.2117, 0.6968, 0.4658, 0.7062, 0.4871, 0.7061, 0.4871, 0.9315, 0.4658, 0.9316, 0.01601, 0.6327, 0.01526, 0.4399, 0.2305, 0.4399, 0.2312, 0.6327, 0.2117, 0.891, 0.2117, 0.6968, 0.223, 0.6968, 0.223, 0.9541, 0.2312, 0.6962, 0.2312, 0.4399, 0.4466, 0.4399, 0.4466, 0.6962, 0.5198, 0.7061, 0.5198, 0.9624, 0.5086, 0.9625, 0.5086, 0.769, 0.2312, 0.6327, 0.2311, 0.6968, 0.01588, 0.6968, 0.01601, 0.6327, 0.5065, 0.6753, 0.4953, 0.6753, 0.4953, 0.4498, 0.5065, 0.4498])
me_cylinder_002.materials.append(mat_material)
me_cylinder_002.use_remesh_preserve_volume = False
me_cylinder_002.use_remesh_preserve_attributes = False
me_cylinder_002.use_mirror_vertex_groups = False
me_cylinder_002.update()

# ---- objects
ob_fuente = bpy.data.objects.new('fuente', me_cylinder_002)

# ---- transforms, parenting, visibility, modifiers, constraints
ob_fuente.location = (0.0, 0.0, 0.0)
ob_fuente.lineart.crease_threshold = 0.0

# ---- collection membership
col_collection_1.objects.link(ob_fuente)

# ---- scene / render settings (as saved in the file)
scene.frame_start = 1; scene.frame_end = 250; scene.frame_set(268)
scene.render.engine = 'CYCLES'
scene.render.resolution_percentage = 50
scene.render.dither_intensity = 0.0
scene.cycles.use_denoising = False
scene.cycles.samples = 128
scene.cycles.sampling_pattern = 'TABULATED_SOBOL'
scene.cycles.use_adaptive_sampling = False
scene.cycles.use_light_tree = False
scene.cycles.blur_glossy = 0.0
scene.cycles.sample_clamp_indirect = 0.0
scene.view_settings.view_transform = 'Standard'
bpy.context.view_layer.update()

# ---- added for rendering (the .blend has no active camera and no usable light): camera, sun
cam_auto = bpy.data.cameras.new('AutoCamera')
cam_auto.lens = 50.0
cam_auto.sensor_width = 36.0
cam_auto.clip_end = 1000.0
ob_auto_camera = bpy.data.objects.new('AutoCamera', cam_auto)
scene.collection.objects.link(ob_auto_camera)
ob_auto_camera.location = (2.50213, -3.01274, 1.98235)
ob_auto_camera.rotation_euler = (1.09748, -7.21219e-08, 0.694738)
scene.camera = ob_auto_camera
light_auto_sun = bpy.data.lights.new('AutoSun', 'SUN')
light_auto_sun.energy = 3.0
light_auto_sun.angle = 0.0523599
ob_auto_sun = bpy.data.objects.new('AutoSun', light_auto_sun)
scene.collection.objects.link(ob_auto_sun)
ob_auto_sun.rotation_euler = (0.872665, 0.174533, 0.523599)
bpy.context.view_layer.update()
